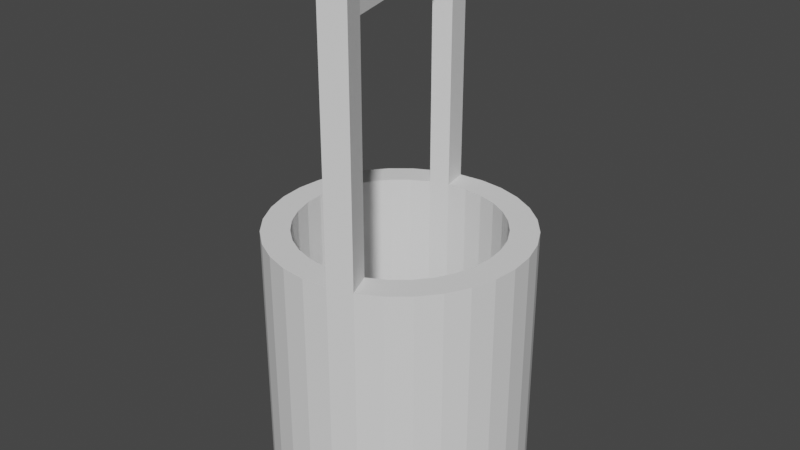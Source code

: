 # Source: well.blend  (saved by Blender 2.93.20; exported with 4.5.12 LTS)
import bpy
from mathutils import Matrix  # noqa: F401  (used for matrix-valued properties, if any)

bpy.ops.wm.read_factory_settings(use_empty=True)
scene = bpy.context.scene
scene.name = 'Scene'

# ---- collections
col_collection = bpy.data.collections.new('Collection'); scene.collection.children.link(col_collection)

# ---- world
world_world = bpy.data.worlds.new('World'); scene.world = world_world
world_world.use_nodes = True; world_world.node_tree.nodes.clear()
_N = world_world.node_tree.nodes; _L = world_world.node_tree.links
n0 = _N.new('ShaderNodeOutputWorld'); n0.name = 'World Output'; n0.location = (300, 300)
n1 = _N.new('ShaderNodeBackground'); n1.name = 'Background'; n1.location = (10, 300)
n1.inputs[0].default_value = (0.05088, 0.05088, 0.05088, 1.0)
_L.new(n1.outputs[0], n0.inputs[0])
n0.is_active_output = True
world_world.color = (0.05088, 0.05088, 0.05088)
world_world.use_sun_shadow = False
world_world.sun_shadow_jitter_overblur = 0.0

# ---- meshes
me_cylinder = bpy.data.meshes.new('Cylinder')
me_cylinder.from_pydata([(0.0, 1.0, -1.0), (-2.737e-08, 0.7849, 1.0), (0.1951, 0.9808, -1.0), (0.1531, 0.7698, 1.0), (0.3827, 0.9239, -1.0), (0.3004, 0.7252, 1.0), (0.5556, 0.8315, -1.0), (0.4361, 0.6526, 1.0), (0.7071, 0.7071, -1.0), (0.555, 0.555, 1.0), (0.8315, 0.5556, -1.0), (0.6526, 0.4361, 1.0), (0.9239, 0.3827, -1.0), (0.7252, 0.3004, 1.0), (0.9808, 0.1951, -1.0), (0.7698, 0.1531, 1.0), (1.0, -4.371e-08, -1.0), (0.7849, -3.727e-08, 1.0), (0.9808, -0.1951, -1.0), (0.7698, -0.1531, 1.0), (0.9239, -0.3827, -1.0), (0.7252, -0.3004, 1.0), (0.8315, -0.5556, -1.0), (0.6526, -0.4361, 1.0), (0.7071, -0.7071, -1.0), (0.555, -0.555, 1.0), (0.5556, -0.8315, -1.0), (0.4361, -0.6526, 1.0), (0.3827, -0.9239, -1.0), (0.3004, -0.7252, 1.0), (0.1951, -0.9808, -1.0), (0.1531, -0.7698, 1.0), (-8.742e-08, -1.0, -1.0), (-7.454e-08, -0.7849, 1.0), (-0.1951, -0.9808, -1.0), (-0.1531, -0.7698, 1.0), (-0.3827, -0.9239, -1.0), (-0.3004, -0.7252, 1.0), (-0.5556, -0.8315, -1.0), (-0.4361, -0.6526, 1.0), (-0.7071, -0.7071, -1.0), (-0.555, -0.555, 1.0), (-0.8315, -0.5556, -1.0), (-0.6526, -0.4361, 1.0), (-0.9239, -0.3827, -1.0), (-0.7252, -0.3004, 1.0), (-0.9808, -0.1951, -1.0), (-0.7698, -0.1531, 1.0), (-1.0, 1.192e-08, -1.0), (-0.7849, 1.192e-08, 1.0), (-0.9808, 0.1951, -1.0), (-0.7698, 0.1531, 1.0), (-0.9239, 0.3827, -1.0), (-0.7252, 0.3004, 1.0), (-0.8315, 0.5556, -1.0), (-0.6526, 0.4361, 1.0), (-0.7071, 0.7071, -1.0), (-0.555, 0.555, 1.0), (-0.5556, 0.8315, -1.0), (-0.4361, 0.6526, 1.0), (-0.3827, 0.9239, -1.0), (-0.3004, 0.7252, 1.0), (-0.1951, 0.9808, -1.0), (-0.1531, 0.7698, 1.0), (0.1951, 0.9808, 1.0), (0.0, 1.0, 1.0), (0.3827, 0.9239, 1.0), (0.5556, 0.8315, 1.0), (0.7071, 0.7071, 1.0), (0.8315, 0.5556, 1.0), (0.9239, 0.3827, 1.0), (0.9808, 0.1951, 1.0), (1.0, -4.371e-08, 1.0), (0.9808, -0.1951, 1.0), (0.9239, -0.3827, 1.0), (0.8315, -0.5556, 1.0), (0.7071, -0.7071, 1.0), (0.5556, -0.8315, 1.0), (0.3827, -0.9239, 1.0), (0.1951, -0.9808, 1.0), (-8.742e-08, -1.0, 1.0), (-0.1951, -0.9808, 1.0), (-0.3827, -0.9239, 1.0), (-0.5556, -0.8315, 1.0), (-0.7071, -0.7071, 1.0), (-0.8315, -0.5556, 1.0), (-0.9239, -0.3827, 1.0), (-0.9808, -0.1951, 1.0), (-1.0, 1.192e-08, 1.0), (-0.9808, 0.1951, 1.0), (-0.9239, 0.3827, 1.0), (-0.8315, 0.5556, 1.0), (-0.7071, 0.7071, 1.0), (-0.5556, 0.8315, 1.0), (-0.3827, 0.9239, 1.0), (-0.1951, 0.9808, 1.0), (0.1531, 0.7698, -0.9534), (3.317e-08, 0.7849, -0.9534), (0.3004, 0.7252, -0.9534), (0.4361, 0.6526, -0.9534), (0.555, 0.555, -0.9534), (0.6526, 0.4361, -0.9534), (0.7252, 0.3004, -0.9534), (0.7698, 0.1531, -0.9534), (0.7849, -3.727e-08, -0.9534), (0.7698, -0.1531, -0.9534), (0.7252, -0.3004, -0.9534), (0.6526, -0.4361, -0.9534), (0.555, -0.555, -0.9534), (0.4361, -0.6526, -0.9534), (0.3004, -0.7252, -0.9534), (0.1531, -0.7698, -0.9534), (-1.399e-08, -0.7849, -0.9534), (-0.1531, -0.7698, -0.9534), (-0.3004, -0.7252, -0.9534), (-0.4361, -0.6526, -0.9534), (-0.555, -0.555, -0.9534), (-0.6526, -0.4361, -0.9534), (-0.7252, -0.3004, -0.9534), (-0.7698, -0.1531, -0.9534), (-0.7849, 1.192e-08, -0.9534), (-0.7698, 0.1531, -0.9534), (-0.7252, 0.3004, -0.9534), (-0.6526, 0.4361, -0.9534), (-0.555, 0.555, -0.9534), (-0.4361, 0.6526, -0.9534), (-0.3004, 0.7252, -0.9534), (-0.1531, 0.7698, -0.9534), (0.1951, -0.9808, 2.765), (0.3827, -0.9239, 2.765), (-0.1951, 0.9808, 2.765), (-0.3827, 0.9239, 2.765), (0.1531, -0.7698, 2.765), (0.3004, -0.7252, 2.765), (-0.1531, 0.7698, 2.765), (-0.3004, 0.7252, 2.765), (0.1951, -0.9808, 3.006), (0.3827, -0.9239, 3.006), (-0.1951, 0.9808, 3.006), (-0.3827, 0.9239, 3.006), (0.1531, -0.7698, 3.006), (0.3004, -0.7252, 3.006), (-0.1531, 0.7698, 3.006), (-0.3004, 0.7252, 3.006), (0.1531, -0.7698, 2.765), (0.3004, -0.7252, 2.765), (-0.1531, 0.7698, 2.765), (-0.3004, 0.7252, 2.765), (0.1531, -0.7698, 3.006), (0.3004, -0.7252, 3.006), (-0.1531, 0.7698, 3.006), (-0.3004, 0.7252, 3.006), (0.3092, -0.7543, 2.765), (0.162, -0.799, 2.765), (0.3092, -0.7543, 3.006), (0.162, -0.799, 3.006)], [], [(0, 65, 64, 2), (2, 64, 66, 4), (4, 66, 67, 6), (6, 67, 68, 8), (8, 68, 69, 10), (10, 69, 70, 12), (12, 70, 71, 14), (14, 71, 72, 16), (16, 72, 73, 18), (18, 73, 74, 20), (20, 74, 75, 22), (22, 75, 76, 24), (24, 76, 77, 26), (26, 77, 78, 28), (28, 78, 79, 30), (30, 79, 80, 32), (32, 80, 81, 34), (34, 81, 82, 36), (36, 82, 83, 38), (38, 83, 84, 40), (40, 84, 85, 42), (42, 85, 86, 44), (44, 86, 87, 46), (46, 87, 88, 48), (48, 88, 89, 50), (50, 89, 90, 52), (52, 90, 91, 54), (54, 91, 92, 56), (56, 92, 93, 58), (58, 93, 94, 60), (63, 61, 126, 127), (60, 94, 95, 62), (62, 95, 65, 0), (0, 2, 4, 6, 8, 10, 12, 14, 16, 18, 20, 22, 24, 26, 28, 30, 32, 34, 36, 38, 40, 42, 44, 46, 48, 50, 52, 54, 56, 58, 60, 62), (1, 3, 64, 65), (3, 5, 66, 64), (5, 7, 67, 66), (7, 9, 68, 67), (9, 11, 69, 68), (11, 13, 70, 69), (13, 15, 71, 70), (15, 17, 72, 71), (17, 19, 73, 72), (19, 21, 74, 73), (21, 23, 75, 74), (23, 25, 76, 75), (25, 27, 77, 76), (27, 29, 78, 77), (61, 63, 134, 135), (31, 33, 80, 79), (33, 35, 81, 80), (35, 37, 82, 81), (37, 39, 83, 82), (39, 41, 84, 83), (41, 43, 85, 84), (43, 45, 86, 85), (45, 47, 87, 86), (47, 49, 88, 87), (49, 51, 89, 88), (51, 53, 90, 89), (53, 55, 91, 90), (55, 57, 92, 91), (57, 59, 93, 92), (59, 61, 94, 93), (63, 95, 130, 134), (63, 1, 65, 95), (96, 97, 127, 126, 125, 124, 123, 122, 121, 120, 119, 118, 117, 116, 115, 114, 113, 112, 111, 110, 109, 108, 107, 106, 105, 104, 103, 102, 101, 100, 99, 98), (37, 35, 113, 114), (11, 9, 100, 101), (1, 63, 127, 97), (39, 37, 114, 115), (13, 11, 101, 102), (41, 39, 115, 116), (15, 13, 102, 103), (43, 41, 116, 117), (17, 15, 103, 104), (45, 43, 117, 118), (19, 17, 104, 105), (47, 45, 118, 119), (21, 19, 105, 106), (49, 47, 119, 120), (23, 21, 106, 107), (51, 49, 120, 121), (25, 23, 107, 108), (53, 51, 121, 122), (27, 25, 108, 109), (55, 53, 122, 123), (29, 27, 109, 110), (3, 1, 97, 96), (57, 55, 123, 124), (31, 29, 110, 111), (5, 3, 96, 98), (59, 57, 124, 125), (33, 31, 111, 112), (7, 5, 98, 99), (61, 59, 125, 126), (35, 33, 112, 113), (9, 7, 99, 100), (132, 140, 148, 144), (132, 128, 136, 140), (78, 29, 133, 129), (94, 61, 135, 131), (95, 94, 131, 130), (31, 79, 128, 132), (79, 78, 129, 128), (29, 31, 132, 133), (141, 140, 136, 137), (143, 142, 138, 139), (130, 131, 139, 138), (131, 135, 143, 139), (129, 133, 141, 137), (143, 135, 147, 151), (128, 129, 137, 136), (134, 130, 138, 142), (151, 147, 153, 155), (145, 144, 148, 149), (135, 134, 146, 147), (141, 133, 145, 149), (142, 143, 151, 150), (134, 142, 150, 146), (133, 132, 144, 145), (140, 141, 149, 148), (153, 152, 154, 155), (146, 150, 154, 152), (150, 151, 155, 154), (147, 146, 152, 153)])
_uv = me_cylinder.uv_layers.new(name='UVMap')
_uv.uv.foreach_set('vector', [1.0, 0.5, 1.0, 1.0, 0.9688, 1.0, 0.9688, 0.5, 0.9688, 0.5, 0.9688, 1.0, 0.9375, 1.0, 0.9375, 0.5, 0.9375, 0.5, 0.9375, 1.0, 0.9062, 1.0, 0.9062, 0.5, 0.9062, 0.5, 0.9062, 1.0, 0.875, 1.0, 0.875, 0.5, 0.875, 0.5, 0.875, 1.0, 0.8438, 1.0, 0.8438, 0.5, 0.8438, 0.5, 0.8438, 1.0, 0.8125, 1.0, 0.8125, 0.5, 0.8125, 0.5, 0.8125, 1.0, 0.7812, 1.0, 0.7812, 0.5, 0.7812, 0.5, 0.7812, 1.0, 0.75, 1.0, 0.75, 0.5, 0.75, 0.5, 0.75, 1.0, 0.7188, 1.0, 0.7188, 0.5, 0.7188, 0.5, 0.7188, 1.0, 0.6875, 1.0, 0.6875, 0.5, 0.6875, 0.5, 0.6875, 1.0, 0.6562, 1.0, 0.6562, 0.5, 0.6562, 0.5, 0.6562, 1.0, 0.625, 1.0, 0.625, 0.5, 0.625, 0.5, 0.625, 1.0, 0.5938, 1.0, 0.5938, 0.5, 0.5938, 0.5, 0.5938, 1.0, 0.5625, 1.0, 0.5625, 0.5, 0.5625, 0.5, 0.5625, 1.0, 0.5312, 1.0, 0.5312, 0.5, 0.5312, 0.5, 0.5312, 1.0, 0.5, 1.0, 0.5, 0.5, 0.5, 0.5, 0.5, 1.0, 0.4688, 1.0, 0.4688, 0.5, 0.4688, 0.5, 0.4688, 1.0, 0.4375, 1.0, 0.4375, 0.5, 0.4375, 0.5, 0.4375, 1.0, 0.4062, 1.0, 0.4062, 0.5, 0.4062, 0.5, 0.4062, 1.0, 0.375, 1.0, 0.375, 0.5, 0.375, 0.5, 0.375, 1.0, 0.3438, 1.0, 0.3438, 0.5, 0.3438, 0.5, 0.3438, 1.0, 0.3125, 1.0, 0.3125, 0.5, 0.3125, 0.5, 0.3125, 1.0, 0.2812, 1.0, 0.2812, 0.5, 0.2812, 0.5, 0.2812, 1.0, 0.25, 1.0, 0.25, 0.5, 0.25, 0.5, 0.25, 1.0, 0.2188, 1.0, 0.2188, 0.5, 0.2188, 0.5, 0.2188, 1.0, 0.1875, 1.0, 0.1875, 0.5, 0.1875, 0.5, 0.1875, 1.0, 0.1562, 1.0, 0.1562, 0.5, 0.1562, 0.5, 0.1562, 1.0, 0.125, 1.0, 0.125, 0.5, 0.125, 0.5, 0.125, 1.0, 0.09375, 1.0, 0.09375, 0.5, 0.09375, 0.5, 0.09375, 1.0, 0.0625, 1.0, 0.0625, 0.5, 0.2132, 0.4348, 0.1779, 0.424, 0.1779, 0.424, 0.2132, 0.4348, 0.0625, 0.5, 0.0625, 1.0, 0.03125, 1.0, 0.03125, 0.5, 0.03125, 0.5, 0.03125, 1.0, 0.0, 1.0, 0.0, 0.5, 0.75, 0.49, 0.7968, 0.4854, 0.8418, 0.4717, 0.8833, 0.4496, 0.9197, 0.4197, 0.9496, 0.3833, 0.9717, 0.3418, 0.9854, 0.2968, 0.99, 0.25, 0.9854, 0.2032, 0.9717, 0.1582, 0.9496, 0.1167, 0.9197, 0.08029, 0.8833, 0.05045, 0.8418, 0.02827, 0.7968, 0.01461, 0.75, 0.01, 0.7032, 0.01461, 0.6582, 0.02827, 0.6167, 0.05045, 0.5803, 0.08029, 0.5504, 0.1167, 0.5283, 0.1582, 0.5146, 0.2032, 0.51, 0.25, 0.5146, 0.2968, 0.5283, 0.3418, 0.5504, 0.3833, 0.5803, 0.4197, 0.6167, 0.4496, 0.6582, 0.4717, 0.7032, 0.4854, 0.25, 0.4384, 0.2868, 0.4348, 0.2968, 0.4854, 0.25, 0.49, 0.2868, 0.4348, 0.3221, 0.424, 0.3418, 0.4717, 0.2968, 0.4854, 0.3221, 0.424, 0.3547, 0.4066, 0.3833, 0.4496, 0.3418, 0.4717, 0.3547, 0.4066, 0.3832, 0.3832, 0.4197, 0.4197, 0.3833, 0.4496, 0.3832, 0.3832, 0.4066, 0.3547, 0.4496, 0.3833, 0.4197, 0.4197, 0.4066, 0.3547, 0.424, 0.3221, 0.4717, 0.3418, 0.4496, 0.3833, 0.424, 0.3221, 0.4348, 0.2868, 0.4854, 0.2968, 0.4717, 0.3418, 0.4348, 0.2868, 0.4384, 0.25, 0.49, 0.25, 0.4854, 0.2968, 0.4384, 0.25, 0.4348, 0.2132, 0.4854, 0.2032, 0.49, 0.25, 0.4348, 0.2132, 0.424, 0.1779, 0.4717, 0.1582, 0.4854, 0.2032, 0.424, 0.1779, 0.4066, 0.1453, 0.4496, 0.1167, 0.4717, 0.1582, 0.4066, 0.1453, 0.3832, 0.1168, 0.4197, 0.08029, 0.4496, 0.1167, 0.3832, 0.1168, 0.3547, 0.09337, 0.3833, 0.05045, 0.4197, 0.08029, 0.3547, 0.09337, 0.3221, 0.07596, 0.3418, 0.02827, 0.3833, 0.05045, 0.1779, 0.424, 0.2132, 0.4348, 0.2132, 0.4348, 0.1779, 0.424, 0.2868, 0.06524, 0.25, 0.06162, 0.25, 0.01, 0.2968, 0.01461, 0.25, 0.06162, 0.2132, 0.06524, 0.2032, 0.01461, 0.25, 0.01, 0.2132, 0.06524, 0.1779, 0.07596, 0.1582, 0.02827, 0.2032, 0.01461, 0.1779, 0.07596, 0.1453, 0.09337, 0.1167, 0.05045, 0.1582, 0.02827, 0.1453, 0.09337, 0.1168, 0.1168, 0.08029, 0.08029, 0.1167, 0.05045, 0.1168, 0.1168, 0.09337, 0.1453, 0.05045, 0.1167, 0.08029, 0.08029, 0.09337, 0.1453, 0.07596, 0.1779, 0.02827, 0.1582, 0.05045, 0.1167, 0.07596, 0.1779, 0.06524, 0.2132, 0.01461, 0.2032, 0.02827, 0.1582, 0.06524, 0.2132, 0.06162, 0.25, 0.01, 0.25, 0.01461, 0.2032, 0.06162, 0.25, 0.06524, 0.2868, 0.01461, 0.2968, 0.01, 0.25, 0.06524, 0.2868, 0.07596, 0.3221, 0.02827, 0.3418, 0.01461, 0.2968, 0.07596, 0.3221, 0.09337, 0.3547, 0.05045, 0.3833, 0.02827, 0.3418, 0.09337, 0.3547, 0.1168, 0.3832, 0.08029, 0.4197, 0.05045, 0.3833, 0.1168, 0.3832, 0.1453, 0.4066, 0.1167, 0.4496, 0.08029, 0.4197, 0.1453, 0.4066, 0.1779, 0.424, 0.1582, 0.4717, 0.1167, 0.4496, 0.2132, 0.4348, 0.2032, 0.4854, 0.2032, 0.4854, 0.2132, 0.4348, 0.2132, 0.4348, 0.25, 0.4384, 0.25, 0.49, 0.2032, 0.4854, 0.2868, 0.4348, 0.25, 0.4384, 0.2132, 0.4348, 0.1779, 0.424, 0.1453, 0.4066, 0.1168, 0.3832, 0.09337, 0.3547, 0.07596, 0.3221, 0.06524, 0.2868, 0.06162, 0.25, 0.06524, 0.2132, 0.07596, 0.1779, 0.09337, 0.1453, 0.1168, 0.1168, 0.1453, 0.09337, 0.1779, 0.07596, 0.2132, 0.06524, 0.25, 0.06162, 0.2868, 0.06524, 0.3221, 0.07596, 0.3547, 0.09337, 0.3832, 0.1168, 0.4066, 0.1453, 0.424, 0.1779, 0.4348, 0.2132, 0.4384, 0.25, 0.4348, 0.2868, 0.424, 0.3221, 0.4066, 0.3547, 0.3832, 0.3832, 0.3547, 0.4066, 0.3221, 0.424, 0.1779, 0.07596, 0.2132, 0.06524, 0.2132, 0.06524, 0.1779, 0.07596, 0.4066, 0.3547, 0.3832, 0.3832, 0.3832, 0.3832, 0.4066, 0.3547, 0.25, 0.4384, 0.2132, 0.4348, 0.2132, 0.4348, 0.25, 0.4384, 0.1453, 0.09337, 0.1779, 0.07596, 0.1779, 0.07596, 0.1453, 0.09337, 0.424, 0.3221, 0.4066, 0.3547, 0.4066, 0.3547, 0.424, 0.3221, 0.1168, 0.1168, 0.1453, 0.09337, 0.1453, 0.09337, 0.1168, 0.1168, 0.4348, 0.2868, 0.424, 0.3221, 0.424, 0.3221, 0.4348, 0.2868, 0.09337, 0.1453, 0.1168, 0.1168, 0.1168, 0.1168, 0.09337, 0.1453, 0.4384, 0.25, 0.4348, 0.2868, 0.4348, 0.2868, 0.4384, 0.25, 0.07596, 0.1779, 0.09337, 0.1453, 0.09337, 0.1453, 0.07596, 0.1779, 0.4348, 0.2132, 0.4384, 0.25, 0.4384, 0.25, 0.4348, 0.2132, 0.06524, 0.2132, 0.07596, 0.1779, 0.07596, 0.1779, 0.06524, 0.2132, 0.424, 0.1779, 0.4348, 0.2132, 0.4348, 0.2132, 0.424, 0.1779, 0.06162, 0.25, 0.06524, 0.2132, 0.06524, 0.2132, 0.06162, 0.25, 0.4066, 0.1453, 0.424, 0.1779, 0.424, 0.1779, 0.4066, 0.1453, 0.06524, 0.2868, 0.06162, 0.25, 0.06162, 0.25, 0.06524, 0.2868, 0.3832, 0.1168, 0.4066, 0.1453, 0.4066, 0.1453, 0.3832, 0.1168, 0.07596, 0.3221, 0.06524, 0.2868, 0.06524, 0.2868, 0.07596, 0.3221, 0.3547, 0.09337, 0.3832, 0.1168, 0.3832, 0.1168, 0.3547, 0.09337, 0.09337, 0.3547, 0.07596, 0.3221, 0.07596, 0.3221, 0.09337, 0.3547, 0.3221, 0.07596, 0.3547, 0.09337, 0.3547, 0.09337, 0.3221, 0.07596, 0.2868, 0.4348, 0.25, 0.4384, 0.25, 0.4384, 0.2868, 0.4348, 0.1168, 0.3832, 0.09337, 0.3547, 0.09337, 0.3547, 0.1168, 0.3832, 0.2868, 0.06524, 0.3221, 0.07596, 0.3221, 0.07596, 0.2868, 0.06524, 0.3221, 0.424, 0.2868, 0.4348, 0.2868, 0.4348, 0.3221, 0.424, 0.1453, 0.4066, 0.1168, 0.3832, 0.1168, 0.3832, 0.1453, 0.4066, 0.25, 0.06162, 0.2868, 0.06524, 0.2868, 0.06524, 0.25, 0.06162, 0.3547, 0.4066, 0.3221, 0.424, 0.3221, 0.424, 0.3547, 0.4066, 0.1779, 0.424, 0.1453, 0.4066, 0.1453, 0.4066, 0.1779, 0.424, 0.2132, 0.06524, 0.25, 0.06162, 0.25, 0.06162, 0.2132, 0.06524, 0.3832, 0.3832, 0.3547, 0.4066, 0.3547, 0.4066, 0.3832, 0.3832, 0.2868, 0.06524, 0.2868, 0.06524, 0.2868, 0.06524, 0.2868, 0.06524, 0.2868, 0.06524, 0.2968, 0.01461, 0.2968, 0.01461, 0.2868, 0.06524, 0.3418, 0.02827, 0.3221, 0.07596, 0.3221, 0.07596, 0.3418, 0.02827, 0.1582, 0.4717, 0.1779, 0.424, 0.1779, 0.424, 0.1582, 0.4717, 0.03125, 1.0, 0.0625, 1.0, 0.0625, 1.0, 0.03125, 1.0, 0.2868, 0.06524, 0.2968, 0.01461, 0.2968, 0.01461, 0.2868, 0.06524, 0.5312, 1.0, 0.5625, 1.0, 0.5625, 1.0, 0.5312, 1.0, 0.3221, 0.07596, 0.2868, 0.06524, 0.2868, 0.06524, 0.3221, 0.07596, 0.3221, 0.07596, 0.2868, 0.06524, 0.2968, 0.01461, 0.3418, 0.02827, 0.1779, 0.424, 0.2132, 0.4348, 0.2032, 0.4854, 0.1582, 0.4717, 0.03125, 1.0, 0.0625, 1.0, 0.0625, 1.0, 0.03125, 1.0, 0.1582, 0.4717, 0.1779, 0.424, 0.1779, 0.424, 0.1582, 0.4717, 0.3418, 0.02827, 0.3221, 0.07596, 0.3221, 0.07596, 0.3418, 0.02827, 0.1779, 0.424, 0.1779, 0.424, 0.1779, 0.424, 0.1779, 0.424, 0.5312, 1.0, 0.5625, 1.0, 0.5625, 1.0, 0.5312, 1.0, 0.2132, 0.4348, 0.2032, 0.4854, 0.2032, 0.4854, 0.2132, 0.4348, 0.1779, 0.424, 0.1779, 0.424, 0.1779, 0.424, 0.1779, 0.424, 0.3221, 0.07596, 0.2868, 0.06524, 0.2868, 0.06524, 0.3221, 0.07596, 0.1779, 0.424, 0.2132, 0.4348, 0.2132, 0.4348, 0.1779, 0.424, 0.3221, 0.07596, 0.3221, 0.07596, 0.3221, 0.07596, 0.3221, 0.07596, 0.2132, 0.4348, 0.1779, 0.424, 0.1779, 0.424, 0.2132, 0.4348, 0.2132, 0.4348, 0.2132, 0.4348, 0.2132, 0.4348, 0.2132, 0.4348, 0.3221, 0.07596, 0.2868, 0.06524, 0.2868, 0.06524, 0.3221, 0.07596, 0.2868, 0.06524, 0.3221, 0.07596, 0.3221, 0.07596, 0.2868, 0.06524, 0.1779, 0.424, 0.2132, 0.4348, 0.2132, 0.4348, 0.1779, 0.424, 0.2132, 0.4348, 0.2132, 0.4348, 0.2132, 0.4348, 0.2132, 0.4348, 0.2132, 0.4348, 0.1779, 0.424, 0.1779, 0.424, 0.2132, 0.4348, 0.1779, 0.424, 0.2132, 0.4348, 0.2132, 0.4348, 0.1779, 0.424])
me_cylinder.use_remesh_fix_poles = True
me_cylinder.use_remesh_preserve_attributes = False
me_cylinder.update()

# ---- objects
ob_cylinder = bpy.data.objects.new('Cylinder', me_cylinder)

# ---- transforms, parenting, visibility, modifiers, constraints
ob_cylinder.location = (0.0, 0.0, 1.896)
ob_cylinder.scale = (1.881, 1.881, 1.881)

# ---- collection membership
col_collection.objects.link(ob_cylinder)

# ---- scene / render settings (as saved in the file)
scene.frame_start = 1; scene.frame_end = 250; scene.frame_set(1)
scene.render.engine = 'BLENDER_EEVEE_NEXT'
scene.cycles.use_denoising = False
scene.cycles.samples = 128
scene.cycles.sampling_pattern = 'TABULATED_SOBOL'
scene.cycles.use_adaptive_sampling = False
scene.cycles.use_light_tree = False
scene.view_settings.view_transform = 'Filmic'
bpy.context.view_layer.update()

# ---- added for rendering (the .blend has no active camera and no usable light): camera, sun
cam_auto = bpy.data.cameras.new('AutoCamera')
cam_auto.lens = 50.0
cam_auto.sensor_width = 36.0
cam_auto.clip_end = 1000.0
ob_auto_camera = bpy.data.objects.new('AutoCamera', cam_auto)
scene.collection.objects.link(ob_auto_camera)
ob_auto_camera.location = (8.53435, -10.2412, 10.6104)
ob_auto_camera.rotation_euler = (1.09748, -7.21219e-08, 0.694738)
scene.camera = ob_auto_camera
light_auto_sun = bpy.data.lights.new('AutoSun', 'SUN')
light_auto_sun.energy = 3.0
light_auto_sun.angle = 0.0523599
ob_auto_sun = bpy.data.objects.new('AutoSun', light_auto_sun)
scene.collection.objects.link(ob_auto_sun)
ob_auto_sun.rotation_euler = (0.872665, 0.174533, 0.523599)
bpy.context.view_layer.update()
